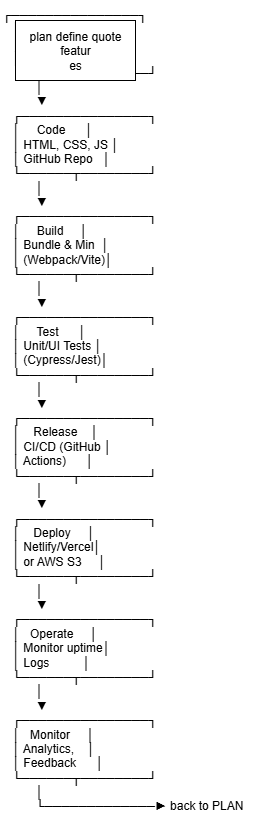

The diagram above was exported from draw.io. Its source (the exported page's mxGraphModel, read from the mxfile embedded in the PNG):
<mxGraphModel dx="1042" dy="562" grid="1" gridSize="10" guides="1" tooltips="1" connect="1" arrows="1" fold="1" page="1" pageScale="1" pageWidth="850" pageHeight="1100" math="0" shadow="0">
  <root>
    <mxCell id="0" />
    <mxCell id="1" parent="0" />
    <mxCell id="cOxHOu98hwwGc_8Moeji-2" value="┌───────────────┐&#10;   │     Plan      │&#10;   │ Define Quotes │&#10;   │ Features      │&#10;   └──────┬────────┘&#10;          │&#10;          ▼&#10;   ┌───────────────┐&#10;   │     Code      │&#10;   │ HTML, CSS, JS │&#10;   │ GitHub Repo   │&#10;   └──────┬────────┘&#10;          │&#10;          ▼&#10;   ┌───────────────┐&#10;   │     Build     │&#10;   │ Bundle &amp; Min  │&#10;   │ (Webpack/Vite)│&#10;   └──────┬────────┘&#10;          │&#10;          ▼&#10;   ┌───────────────┐&#10;   │     Test      │&#10;   │ Unit/UI Tests │&#10;   │ (Cypress/Jest)│&#10;   └──────┬────────┘&#10;          │&#10;          ▼&#10;   ┌───────────────┐&#10;   │    Release    │&#10;   │ CI/CD (GitHub │&#10;   │ Actions)      │&#10;   └──────┬────────┘&#10;          │&#10;          ▼&#10;   ┌───────────────┐&#10;   │    Deploy     │&#10;   │ Netlify/Vercel│&#10;   │ or AWS S3     │&#10;   └──────┬────────┘&#10;          │&#10;          ▼&#10;   ┌───────────────┐&#10;   │   Operate     │&#10;   │ Monitor uptime│&#10;   │ Logs          │&#10;   └──────┬────────┘&#10;          │&#10;          ▼&#10;   ┌───────────────┐&#10;   │   Monitor     │&#10;   │ Analytics,    │&#10;   │ Feedback      │&#10;   └──────┬────────┘&#10;          │&#10;          └─────────────► back to PLAN" style="text;whiteSpace=wrap;" vertex="1" parent="1">
      <mxGeometry x="290" y="20" width="270" height="830" as="geometry" />
    </mxCell>
    <mxCell id="cOxHOu98hwwGc_8Moeji-3" value="plan define quote featur&lt;div&gt;es&lt;/div&gt;" style="whiteSpace=wrap;html=1;" vertex="1" parent="1">
      <mxGeometry x="305" y="40" width="120" height="60" as="geometry" />
    </mxCell>
  </root>
</mxGraphModel>